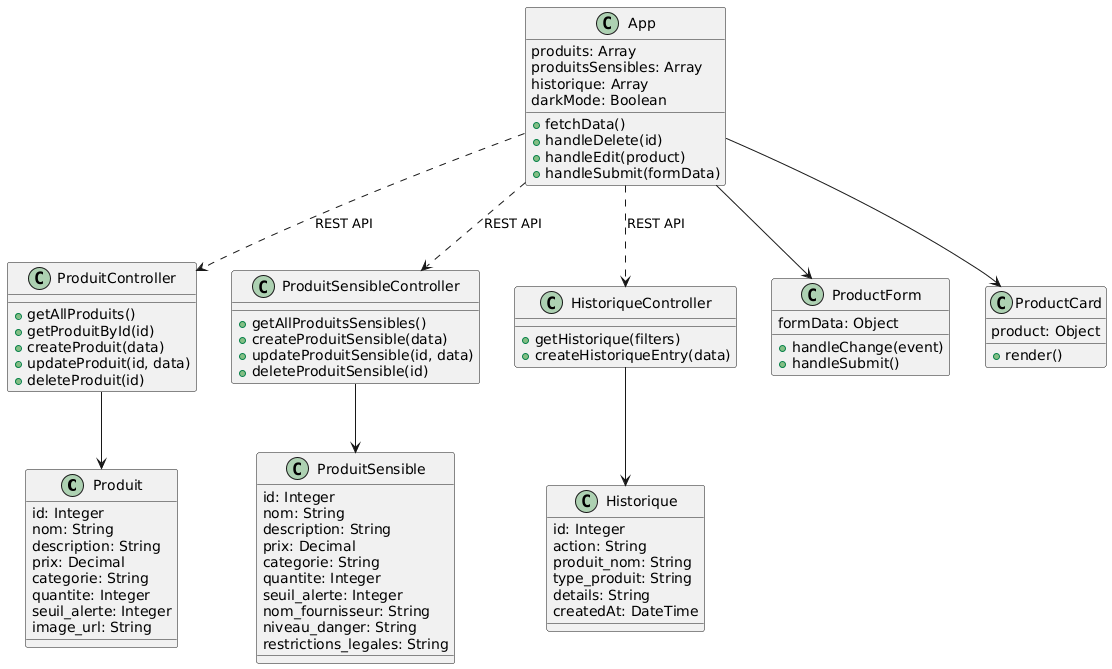

The diagram above was rendered by PlantUML. Its source (embedded in the PNG):
@startuml
' ========== MODELS ==========

class Produit {
  id: Integer
  nom: String
  description: String
  prix: Decimal
  categorie: String
  quantite: Integer
  seuil_alerte: Integer
  image_url: String
}

class ProduitSensible {
  id: Integer
  nom: String
  description: String
  prix: Decimal
  categorie: String
  quantite: Integer
  seuil_alerte: Integer
  nom_fournisseur: String
  niveau_danger: String
  restrictions_legales: String
}

class Historique {
  id: Integer
  action: String
  produit_nom: String
  type_produit: String
  details: String
  createdAt: DateTime
}

' ========== CONTROLLERS ==========

class ProduitController {
  + getAllProduits()
  + getProduitById(id)
  + createProduit(data)
  + updateProduit(id, data)
  + deleteProduit(id)
}

class ProduitSensibleController {
  + getAllProduitsSensibles()
  + createProduitSensible(data)
  + updateProduitSensible(id, data)
  + deleteProduitSensible(id)
}

class HistoriqueController {
  + getHistorique(filters)
  + createHistoriqueEntry(data)
}

' ========== FRONTEND ==========

class App {
  produits: Array
  produitsSensibles: Array
  historique: Array
  darkMode: Boolean
  + fetchData()
  + handleDelete(id)
  + handleEdit(product)
  + handleSubmit(formData)
}

class ProductForm {
  formData: Object
  + handleChange(event)
  + handleSubmit()
}

class ProductCard {
  product: Object
  + render()
}

' ========== RELATIONSHIPS ==========

ProduitController --> Produit
ProduitSensibleController --> ProduitSensible
HistoriqueController --> Historique

App --> ProductForm
App --> ProductCard
App ..> ProduitController : REST API
App ..> ProduitSensibleController : REST API
App ..> HistoriqueController : REST API
@enduml